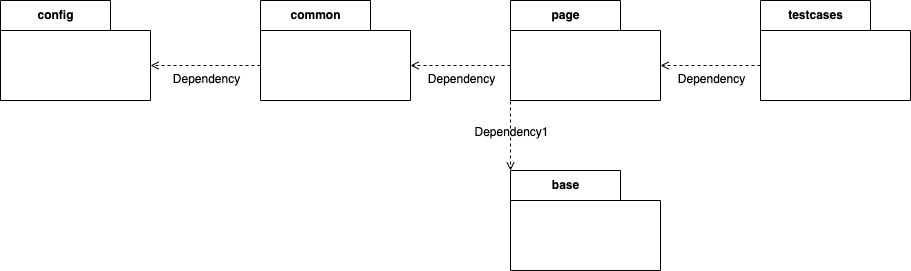

The diagram above was exported from draw.io. Its source (the exported page's mxGraphModel, read from the mxfile embedded in the PNG):
<mxGraphModel dx="2026" dy="1187" grid="1" gridSize="10" guides="1" tooltips="1" connect="1" arrows="1" fold="1" page="1" pageScale="1" pageWidth="1169" pageHeight="827" math="0" shadow="0">
  <root>
    <mxCell id="0" />
    <mxCell id="1" parent="0" />
    <mxCell id="16" value="base" style="shape=folder;fontStyle=1;tabWidth=110;tabHeight=30;tabPosition=left;html=1;boundedLbl=1;labelInHeader=1;container=1;collapsible=0;recursiveResize=0;" parent="1" vertex="1">
      <mxGeometry x="630" y="290" width="150" height="100" as="geometry" />
    </mxCell>
    <mxCell id="18" value="config" style="shape=folder;fontStyle=1;tabWidth=110;tabHeight=30;tabPosition=left;html=1;boundedLbl=1;labelInHeader=1;container=1;collapsible=0;recursiveResize=0;" parent="1" vertex="1">
      <mxGeometry x="120" y="120" width="150" height="100" as="geometry" />
    </mxCell>
    <mxCell id="20" value="common" style="shape=folder;fontStyle=1;tabWidth=110;tabHeight=30;tabPosition=left;html=1;boundedLbl=1;labelInHeader=1;container=1;collapsible=0;recursiveResize=0;" parent="1" vertex="1">
      <mxGeometry x="380" y="120" width="150" height="100" as="geometry" />
    </mxCell>
    <mxCell id="22" value="page" style="shape=folder;fontStyle=1;tabWidth=110;tabHeight=30;tabPosition=left;html=1;boundedLbl=1;labelInHeader=1;container=1;collapsible=0;recursiveResize=0;" parent="1" vertex="1">
      <mxGeometry x="630" y="120" width="150" height="100" as="geometry" />
    </mxCell>
    <mxCell id="24" value="testcases" style="shape=folder;fontStyle=1;tabWidth=110;tabHeight=30;tabPosition=left;html=1;boundedLbl=1;labelInHeader=1;container=1;collapsible=0;recursiveResize=0;" parent="1" vertex="1">
      <mxGeometry x="880" y="120" width="150" height="100" as="geometry" />
    </mxCell>
    <mxCell id="26" value="" style="endArrow=open;html=1;rounded=0;align=center;verticalAlign=bottom;dashed=1;endFill=0;labelBackgroundColor=none;exitX=0;exitY=0;exitDx=0;exitDy=65;exitPerimeter=0;entryX=0;entryY=0;entryDx=150;entryDy=65;entryPerimeter=0;" parent="1" source="20" target="18" edge="1">
      <mxGeometry x="-0.004" relative="1" as="geometry">
        <mxPoint x="750" y="270" as="sourcePoint" />
        <mxPoint x="910" y="270" as="targetPoint" />
        <mxPoint as="offset" />
      </mxGeometry>
    </mxCell>
    <mxCell id="27" value="Dependency" style="resizable=0;html=1;align=center;verticalAlign=top;labelBackgroundColor=none;" parent="26" connectable="0" vertex="1">
      <mxGeometry relative="1" as="geometry" />
    </mxCell>
    <mxCell id="28" value="" style="endArrow=open;html=1;rounded=0;align=center;verticalAlign=bottom;dashed=1;endFill=0;labelBackgroundColor=none;exitX=0;exitY=0;exitDx=0;exitDy=65;exitPerimeter=0;entryX=0;entryY=0;entryDx=0;entryDy=0;entryPerimeter=0;" parent="1" source="22" target="16" edge="1">
      <mxGeometry x="-0.004" relative="1" as="geometry">
        <mxPoint x="577.5" y="500" as="sourcePoint" />
        <mxPoint x="560" y="400" as="targetPoint" />
        <mxPoint as="offset" />
      </mxGeometry>
    </mxCell>
    <mxCell id="29" value="Dependency1" style="resizable=0;html=1;align=center;verticalAlign=top;labelBackgroundColor=none;" parent="28" connectable="0" vertex="1">
      <mxGeometry relative="1" as="geometry" />
    </mxCell>
    <mxCell id="30" value="" style="endArrow=open;html=1;rounded=0;align=center;verticalAlign=bottom;dashed=1;endFill=0;labelBackgroundColor=none;exitX=0;exitY=0;exitDx=0;exitDy=65;exitPerimeter=0;entryX=0;entryY=0;entryDx=150;entryDy=65;entryPerimeter=0;" parent="1" source="22" target="20" edge="1">
      <mxGeometry x="-0.004" relative="1" as="geometry">
        <mxPoint x="747.5" y="515" as="sourcePoint" />
        <mxPoint x="730" y="415" as="targetPoint" />
        <mxPoint as="offset" />
      </mxGeometry>
    </mxCell>
    <mxCell id="31" value="Dependency" style="resizable=0;html=1;align=center;verticalAlign=top;labelBackgroundColor=none;" parent="30" connectable="0" vertex="1">
      <mxGeometry relative="1" as="geometry" />
    </mxCell>
    <mxCell id="32" value="" style="endArrow=open;html=1;rounded=0;align=center;verticalAlign=bottom;dashed=1;endFill=0;labelBackgroundColor=none;entryX=0;entryY=0;entryDx=150;entryDy=65;entryPerimeter=0;" parent="1" target="22" edge="1">
      <mxGeometry x="-0.0054" relative="1" as="geometry">
        <mxPoint x="880" y="185" as="sourcePoint" />
        <mxPoint x="720" y="620" as="targetPoint" />
        <mxPoint as="offset" />
      </mxGeometry>
    </mxCell>
    <mxCell id="33" value="Dependency" style="resizable=0;html=1;align=center;verticalAlign=top;labelBackgroundColor=none;" parent="32" connectable="0" vertex="1">
      <mxGeometry relative="1" as="geometry" />
    </mxCell>
  </root>
</mxGraphModel>